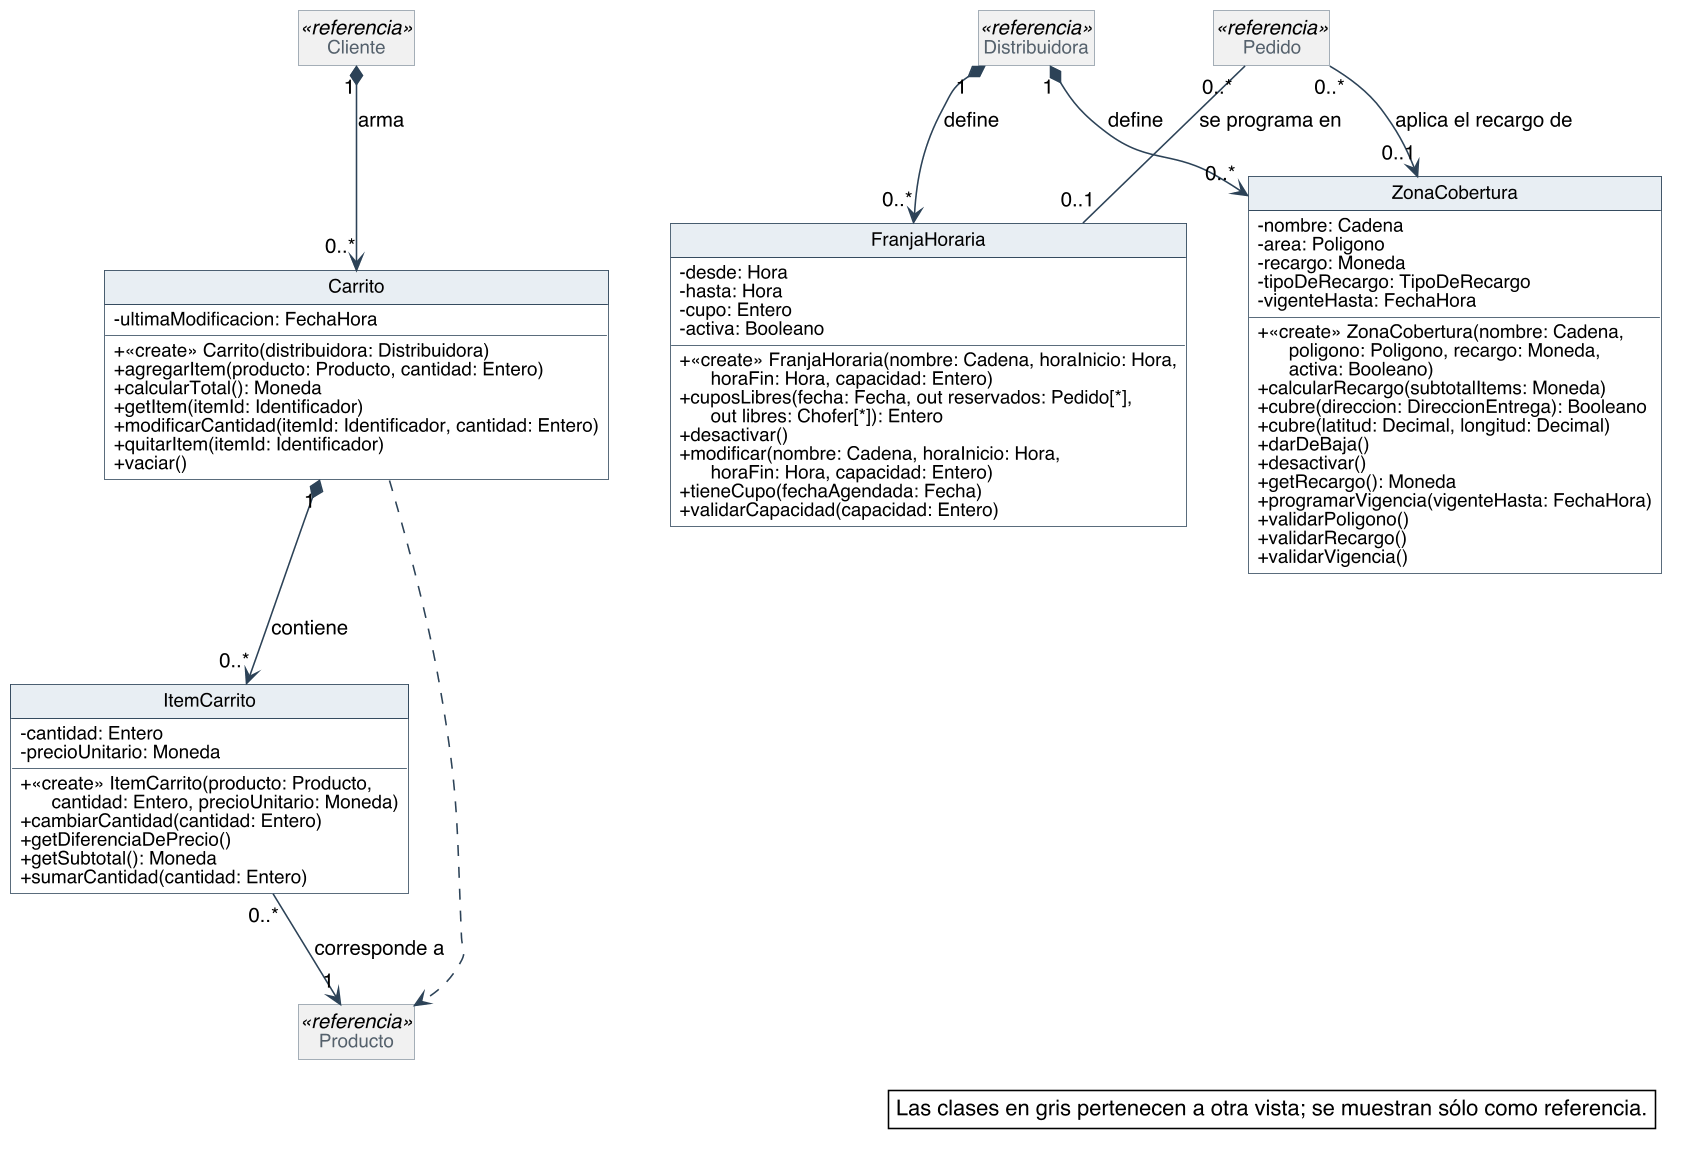

The diagram above was rendered by PlantUML. Its source (embedded in the PNG):
@startuml
skinparam backgroundColor #FFFFFF
skinparam shadowing false
skinparam defaultFontName Helvetica
skinparam defaultFontSize 13
skinparam dpi 150
skinparam nodesep 40
skinparam ranksep 55
skinparam classAttributeIconSize 0
skinparam roundCorner 0
skinparam genericDisplay old
skinparam class {
  BorderColor #2C4257
  BackgroundColor #FFFFFF
  ArrowColor #2C4257
  FontSize 14
  AttributeFontSize 12
  HeaderBackgroundColor #E8EEF3
}
skinparam class<<referencia>> {
  BackgroundColor #F1F1F1
  BorderColor #8A97A3
  FontColor #55616C
}
skinparam class<<fachada>> {
  HeaderBackgroundColor #D6E4F0
}
skinparam class<<controlador>> {
  HeaderBackgroundColor #D6E4F0
}
skinparam class<<fabricación pura>> {
  HeaderBackgroundColor #F3E9CF
}
skinparam class<<colección>> {
  HeaderBackgroundColor #E6E6E6
}
skinparam class<<adaptador>> {
  HeaderBackgroundColor #DCEBDD
}
skinparam interface {
  BorderColor #2C4257
  BackgroundColor #FFFFFF
  HeaderBackgroundColor #DCEBDD
  FontSize 14
  AttributeFontSize 12
}
skinparam note {
  BackgroundColor #FFFFFF
  BorderColor #2C4257
}
skinparam packageStyle rectangle
skinparam package {
  BorderColor #8A97A3
  FontSize 13
  FontColor #55616C
}
hide circle
hide empty members

class Carrito {
  - ultimaModificacion: FechaHora
  + «create» Carrito(distribuidora: Distribuidora)
  + agregarItem(producto: Producto, cantidad: Entero)
  + calcularTotal(): Moneda
  + getItem(itemId: Identificador)
  + modificarCantidad(itemId: Identificador, cantidad: Entero)
  + quitarItem(itemId: Identificador)
  + vaciar()
}
class ItemCarrito {
  - cantidad: Entero
  - precioUnitario: Moneda
  + «create» ItemCarrito(producto: Producto,\n      cantidad: Entero, precioUnitario: Moneda)
  + cambiarCantidad(cantidad: Entero)
  + getDiferenciaDePrecio()
  + getSubtotal(): Moneda
  + sumarCantidad(cantidad: Entero)
}
class FranjaHoraria {
  - desde: Hora
  - hasta: Hora
  - cupo: Entero
  - activa: Booleano
  + «create» FranjaHoraria(nombre: Cadena, horaInicio: Hora,\n      horaFin: Hora, capacidad: Entero)
  + cuposLibres(fecha: Fecha, out reservados: Pedido[*],\n      out libres: Chofer[*]): Entero
  + desactivar()
  + modificar(nombre: Cadena, horaInicio: Hora,\n      horaFin: Hora, capacidad: Entero)
  + tieneCupo(fechaAgendada: Fecha)
  + validarCapacidad(capacidad: Entero)
}
class ZonaCobertura {
  - nombre: Cadena
  - area: Poligono
  - recargo: Moneda
  - tipoDeRecargo: TipoDeRecargo
  - vigenteHasta: FechaHora
  + «create» ZonaCobertura(nombre: Cadena,\n      poligono: Poligono, recargo: Moneda,\n      activa: Booleano)
  + calcularRecargo(subtotalItems: Moneda)
  + cubre(direccion: DireccionEntrega): Booleano
  + cubre(latitud: Decimal, longitud: Decimal)
  + darDeBaja()
  + desactivar()
  + getRecargo(): Moneda
  + programarVigencia(vigenteHasta: FechaHora)
  + validarPoligono()
  + validarRecargo()
  + validarVigencia()
}
class Cliente <<referencia>>
class Producto <<referencia>>
class Distribuidora <<referencia>>
class Pedido <<referencia>>

Distribuidora "1" *--> "0..*" ZonaCobertura : define
Distribuidora "1" *--> "0..*" FranjaHoraria : define
Cliente "1" *--> "0..*" Carrito : arma
Carrito "1" *--> "0..*" ItemCarrito : contiene
ItemCarrito "0..*" --> "1" Producto : corresponde a
Pedido "0..*" -- "0..1" FranjaHoraria : se programa en
Pedido "0..*" --> "0..1" ZonaCobertura : aplica el recargo de
Carrito ..> Producto

legend bottom right
  Las clases en gris pertenecen a otra vista; se muestran sólo como referencia.
endlegend
@enduml